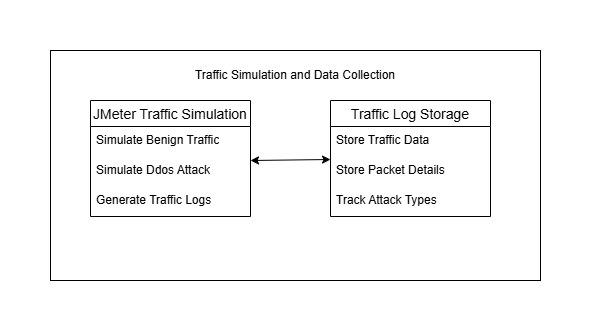

The diagram above was exported from draw.io. Its source (the exported page's mxGraphModel, read from the mxfile embedded in the PNG):
<mxGraphModel dx="794" dy="505" grid="1" gridSize="10" guides="1" tooltips="1" connect="1" arrows="1" fold="1" page="1" pageScale="1" pageWidth="827" pageHeight="1169" math="0" shadow="0">
  <root>
    <mxCell id="0" />
    <mxCell id="1" parent="0" />
    <mxCell id="qr69MWi0t4n3bm3ZLslS-10" value="" style="rounded=0;whiteSpace=wrap;html=1;" vertex="1" parent="1">
      <mxGeometry x="240" y="70" width="490" height="230" as="geometry" />
    </mxCell>
    <mxCell id="qr69MWi0t4n3bm3ZLslS-2" value="JMeter Traffic Simulation" style="swimlane;fontStyle=0;childLayout=stackLayout;horizontal=1;startSize=26;horizontalStack=0;resizeParent=1;resizeParentMax=0;resizeLast=0;collapsible=1;marginBottom=0;align=center;fontSize=14;" vertex="1" parent="1">
      <mxGeometry x="280" y="120" width="160" height="116" as="geometry" />
    </mxCell>
    <mxCell id="qr69MWi0t4n3bm3ZLslS-3" value="Simulate Benign Traffic" style="text;strokeColor=none;fillColor=none;spacingLeft=4;spacingRight=4;overflow=hidden;rotatable=0;points=[[0,0.5],[1,0.5]];portConstraint=eastwest;fontSize=12;whiteSpace=wrap;html=1;" vertex="1" parent="qr69MWi0t4n3bm3ZLslS-2">
      <mxGeometry y="26" width="160" height="30" as="geometry" />
    </mxCell>
    <mxCell id="qr69MWi0t4n3bm3ZLslS-4" value="Simulate Ddos Attack" style="text;strokeColor=none;fillColor=none;spacingLeft=4;spacingRight=4;overflow=hidden;rotatable=0;points=[[0,0.5],[1,0.5]];portConstraint=eastwest;fontSize=12;whiteSpace=wrap;html=1;" vertex="1" parent="qr69MWi0t4n3bm3ZLslS-2">
      <mxGeometry y="56" width="160" height="30" as="geometry" />
    </mxCell>
    <mxCell id="qr69MWi0t4n3bm3ZLslS-5" value="Generate Traffic Logs" style="text;strokeColor=none;fillColor=none;spacingLeft=4;spacingRight=4;overflow=hidden;rotatable=0;points=[[0,0.5],[1,0.5]];portConstraint=eastwest;fontSize=12;whiteSpace=wrap;html=1;" vertex="1" parent="qr69MWi0t4n3bm3ZLslS-2">
      <mxGeometry y="86" width="160" height="30" as="geometry" />
    </mxCell>
    <mxCell id="qr69MWi0t4n3bm3ZLslS-6" value="Traffic Log Storage" style="swimlane;fontStyle=0;childLayout=stackLayout;horizontal=1;startSize=26;horizontalStack=0;resizeParent=1;resizeParentMax=0;resizeLast=0;collapsible=1;marginBottom=0;align=center;fontSize=14;" vertex="1" parent="1">
      <mxGeometry x="520" y="120" width="160" height="116" as="geometry" />
    </mxCell>
    <mxCell id="qr69MWi0t4n3bm3ZLslS-7" value="Store Traffic Data" style="text;strokeColor=none;fillColor=none;spacingLeft=4;spacingRight=4;overflow=hidden;rotatable=0;points=[[0,0.5],[1,0.5]];portConstraint=eastwest;fontSize=12;whiteSpace=wrap;html=1;" vertex="1" parent="qr69MWi0t4n3bm3ZLslS-6">
      <mxGeometry y="26" width="160" height="30" as="geometry" />
    </mxCell>
    <mxCell id="qr69MWi0t4n3bm3ZLslS-12" value="Store Packet Details" style="text;strokeColor=none;fillColor=none;spacingLeft=4;spacingRight=4;overflow=hidden;rotatable=0;points=[[0,0.5],[1,0.5]];portConstraint=eastwest;fontSize=12;whiteSpace=wrap;html=1;" vertex="1" parent="qr69MWi0t4n3bm3ZLslS-6">
      <mxGeometry y="56" width="160" height="30" as="geometry" />
    </mxCell>
    <mxCell id="qr69MWi0t4n3bm3ZLslS-13" value="Track Attack Types" style="text;strokeColor=none;fillColor=none;spacingLeft=4;spacingRight=4;overflow=hidden;rotatable=0;points=[[0,0.5],[1,0.5]];portConstraint=eastwest;fontSize=12;whiteSpace=wrap;html=1;" vertex="1" parent="qr69MWi0t4n3bm3ZLslS-6">
      <mxGeometry y="86" width="160" height="30" as="geometry" />
    </mxCell>
    <mxCell id="qr69MWi0t4n3bm3ZLslS-11" value="Traffic Simulation and Data Collection" style="text;html=1;align=center;verticalAlign=middle;whiteSpace=wrap;rounded=0;" vertex="1" parent="1">
      <mxGeometry x="355" y="80" width="260" height="30" as="geometry" />
    </mxCell>
    <mxCell id="qr69MWi0t4n3bm3ZLslS-14" value="" style="endArrow=classic;startArrow=classic;html=1;rounded=0;" edge="1" parent="1">
      <mxGeometry width="50" height="50" relative="1" as="geometry">
        <mxPoint x="440" y="180" as="sourcePoint" />
        <mxPoint x="520" y="179" as="targetPoint" />
      </mxGeometry>
    </mxCell>
  </root>
</mxGraphModel>